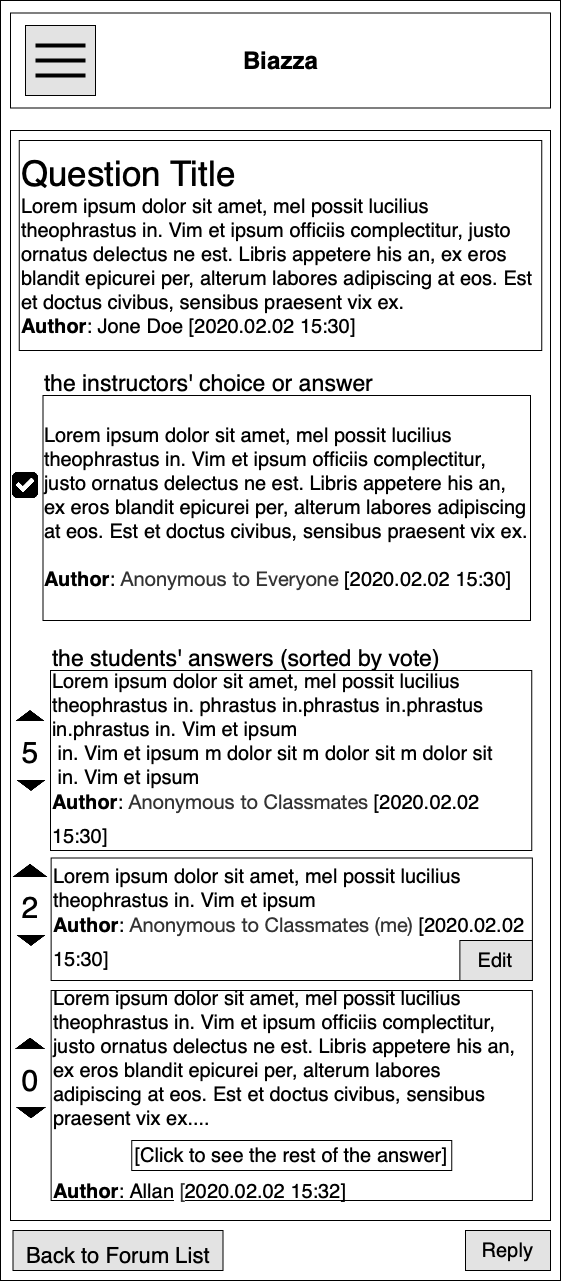

The diagram above was exported from draw.io. Its source (the exported page's mxGraphModel, read from the mxfile embedded in the PNG):
<mxGraphModel dx="1965" dy="1348" grid="1" gridSize="10" guides="1" tooltips="1" connect="1" arrows="1" fold="1" page="1" pageScale="1" pageWidth="850" pageHeight="1100" math="0" shadow="0">
  <root>
    <mxCell id="AucqCWWzZc77pt0mCYeB-0" />
    <mxCell id="AucqCWWzZc77pt0mCYeB-1" parent="AucqCWWzZc77pt0mCYeB-0" />
    <mxCell id="XLIpt-iV4MBrDVogiH27-31" value="" style="rounded=0;whiteSpace=wrap;html=1;" parent="AucqCWWzZc77pt0mCYeB-1" vertex="1">
      <mxGeometry x="145" y="110" width="560" height="1280" as="geometry" />
    </mxCell>
    <mxCell id="XLIpt-iV4MBrDVogiH27-32" value="" style="rounded=0;whiteSpace=wrap;html=1;" parent="AucqCWWzZc77pt0mCYeB-1" vertex="1">
      <mxGeometry x="155" y="240" width="540" height="1090" as="geometry" />
    </mxCell>
    <mxCell id="XLIpt-iV4MBrDVogiH27-33" value="" style="rounded=0;whiteSpace=wrap;html=1;" parent="AucqCWWzZc77pt0mCYeB-1" vertex="1">
      <mxGeometry x="155" y="122.5" width="540" height="95" as="geometry" />
    </mxCell>
    <mxCell id="XLIpt-iV4MBrDVogiH27-34" value="Biazza" style="text;strokeColor=none;fillColor=none;html=1;fontSize=24;fontStyle=1;verticalAlign=middle;align=center;" parent="AucqCWWzZc77pt0mCYeB-1" vertex="1">
      <mxGeometry x="375" y="150" width="100" height="40" as="geometry" />
    </mxCell>
    <mxCell id="XLIpt-iV4MBrDVogiH27-35" value="" style="whiteSpace=wrap;html=1;aspect=fixed;fillColor=#E3E3E3;" parent="AucqCWWzZc77pt0mCYeB-1" vertex="1">
      <mxGeometry x="170" y="135" width="70" height="70" as="geometry" />
    </mxCell>
    <mxCell id="XLIpt-iV4MBrDVogiH27-36" value="" style="line;strokeWidth=4;html=1;perimeter=backbonePerimeter;points=[];outlineConnect=0;" parent="AucqCWWzZc77pt0mCYeB-1" vertex="1">
      <mxGeometry x="180" y="150" width="50" height="10" as="geometry" />
    </mxCell>
    <mxCell id="XLIpt-iV4MBrDVogiH27-37" value="" style="line;strokeWidth=4;html=1;perimeter=backbonePerimeter;points=[];outlineConnect=0;" parent="AucqCWWzZc77pt0mCYeB-1" vertex="1">
      <mxGeometry x="180" y="165" width="50" height="10" as="geometry" />
    </mxCell>
    <mxCell id="XLIpt-iV4MBrDVogiH27-38" value="" style="line;strokeWidth=4;html=1;perimeter=backbonePerimeter;points=[];outlineConnect=0;" parent="AucqCWWzZc77pt0mCYeB-1" vertex="1">
      <mxGeometry x="180" y="180" width="50" height="10" as="geometry" />
    </mxCell>
    <mxCell id="XLIpt-iV4MBrDVogiH27-39" value="&lt;div style=&quot;white-space: normal&quot;&gt;&lt;div&gt;&lt;font style=&quot;font-size: 35px&quot;&gt;Question Title&lt;/font&gt;&lt;/div&gt;&lt;div&gt;&lt;font style=&quot;font-size: 20px&quot;&gt;Lorem ipsum dolor sit amet, mel possit lucilius theophrastus in. Vim et ipsum officiis complectitur, justo ornatus delectus ne est. Libris appetere his an, ex eros blandit epicurei per, alterum labores adipiscing at eos. Est et doctus civibus, sensibus praesent vix ex.&lt;/font&gt;&lt;/div&gt;&lt;div&gt;&lt;font style=&quot;font-size: 20px&quot;&gt;&lt;b&gt;Author&lt;/b&gt;: Jone Doe&amp;nbsp;&lt;/font&gt;&lt;span style=&quot;font-size: 20px&quot;&gt;[2020.02.02 15:30]&lt;/span&gt;&lt;/div&gt;&lt;/div&gt;" style="rounded=0;whiteSpace=wrap;html=1;align=left;" parent="AucqCWWzZc77pt0mCYeB-1" vertex="1">
      <mxGeometry x="163.75" y="250" width="522.5" height="210" as="geometry" />
    </mxCell>
    <mxCell id="XLIpt-iV4MBrDVogiH27-40" value="&lt;span style=&quot;font-size: 20px&quot;&gt;Lorem ipsum dolor sit amet, mel possit lucilius theophrastus in.&amp;nbsp;&lt;/span&gt;&lt;span style=&quot;font-size: 20px&quot;&gt;phrastus in.&lt;/span&gt;&lt;span style=&quot;font-size: 20px&quot;&gt;phrastus in.&lt;/span&gt;&lt;span style=&quot;font-size: 20px&quot;&gt;phrastus in.&lt;/span&gt;&lt;span style=&quot;font-size: 20px&quot;&gt;phrastus in.&amp;nbsp;&lt;/span&gt;&lt;span style=&quot;font-size: 20px&quot;&gt;Vim et ipsum &lt;br&gt;&lt;/span&gt;&lt;span style=&quot;font-size: 20px&quot;&gt;&amp;nbsp;in.&amp;nbsp;&lt;/span&gt;&lt;span style=&quot;font-size: 20px&quot;&gt;Vim et ipsum&amp;nbsp;&lt;/span&gt;&lt;span style=&quot;font-size: 20px&quot;&gt;m dolor sit&amp;nbsp;&lt;/span&gt;&lt;span style=&quot;font-size: 20px&quot;&gt;m dolor sit&amp;nbsp;&lt;/span&gt;&lt;span style=&quot;font-size: 20px&quot;&gt;m dolor sit&amp;nbsp;&lt;/span&gt;&lt;span style=&quot;font-size: 20px&quot;&gt;&lt;br&gt;&lt;/span&gt;&lt;span style=&quot;font-size: 20px&quot;&gt;&amp;nbsp;in.&amp;nbsp;&lt;/span&gt;&lt;span style=&quot;font-size: 20px&quot;&gt;Vim et ipsum&amp;nbsp;&lt;/span&gt;&lt;span style=&quot;font-size: 20px&quot;&gt;&lt;br&gt;&lt;/span&gt;&lt;b style=&quot;font-size: 20px&quot;&gt;Author&lt;/b&gt;&lt;span style=&quot;font-size: 20px&quot;&gt;:&amp;nbsp;&lt;/span&gt;&lt;span style=&quot;color: rgb(51 , 51 , 51) ; font-family: &amp;#34;helvetica neue&amp;#34; , &amp;#34;helvetica&amp;#34; , &amp;#34;arial&amp;#34; , sans-serif ; font-size: 20px ; text-align: center ; background-color: rgb(255 , 255 , 255)&quot;&gt;Anonymous to Classmates&amp;nbsp;&lt;/span&gt;&lt;span style=&quot;font-size: 20px&quot;&gt;[2020.02.02 15:30]&lt;/span&gt;&lt;span style=&quot;font-size: 30px&quot;&gt;&lt;br&gt;&lt;/span&gt;" style="rounded=0;whiteSpace=wrap;html=1;align=left;" parent="AucqCWWzZc77pt0mCYeB-1" vertex="1">
      <mxGeometry x="195" y="780" width="481.25" height="180" as="geometry" />
    </mxCell>
    <mxCell id="XLIpt-iV4MBrDVogiH27-41" value="&lt;font style=&quot;font-size: 23px&quot;&gt;the students' answers (sorted by vote)&lt;/font&gt;" style="text;html=1;strokeColor=none;fillColor=none;align=left;verticalAlign=middle;whiteSpace=wrap;rounded=0;fontSize=35;" parent="AucqCWWzZc77pt0mCYeB-1" vertex="1">
      <mxGeometry x="195" y="750" width="477.5" height="25" as="geometry" />
    </mxCell>
    <mxCell id="XLIpt-iV4MBrDVogiH27-44" value="&lt;font style=&quot;font-size: 20px&quot;&gt;Reply&lt;br&gt;&lt;/font&gt;" style="rounded=0;whiteSpace=wrap;html=1;fontSize=20;fillColor=#E3E3E3;" parent="AucqCWWzZc77pt0mCYeB-1" vertex="1">
      <mxGeometry x="610" y="1340" width="85" height="40" as="geometry" />
    </mxCell>
    <mxCell id="XLIpt-iV4MBrDVogiH27-45" value="&lt;div&gt;&lt;font style=&quot;font-size: 20px&quot;&gt;Lorem ipsum dolor sit amet, mel possit lucilius theophrastus in. Vim et ipsum officiis complectitur, justo ornatus delectus ne est. Libris appetere his an, ex eros blandit epicurei per, alterum labores adipiscing at eos. Est et doctus civibus, sensibus praesent vix ex....&lt;/font&gt;&lt;/div&gt;&lt;div&gt;&lt;font style=&quot;font-size: 20px&quot;&gt;&lt;br&gt;&lt;/font&gt;&lt;/div&gt;&lt;div&gt;&lt;/div&gt;&lt;b style=&quot;font-size: 20px&quot;&gt;&lt;br&gt;Author&lt;/b&gt;&lt;span style=&quot;font-size: 20px&quot;&gt;: Allan&lt;/span&gt;&lt;span style=&quot;color: rgb(51 , 51 , 51) ; font-family: &amp;#34;helvetica neue&amp;#34; , &amp;#34;helvetica&amp;#34; , &amp;#34;arial&amp;#34; , sans-serif ; font-size: 20px ; text-align: center ; background-color: rgb(255 , 255 , 255)&quot;&gt;&amp;nbsp;&lt;/span&gt;&lt;span style=&quot;color: rgb(51 , 51 , 51) ; font-family: &amp;#34;helvetica neue&amp;#34; , &amp;#34;helvetica&amp;#34; , &amp;#34;arial&amp;#34; , sans-serif ; font-size: 20px ; text-align: center ; background-color: rgb(255 , 255 , 255)&quot;&gt;[&lt;/span&gt;&lt;span style=&quot;font-size: 20px&quot;&gt;2020.02.02 15:32]&lt;/span&gt;&lt;span style=&quot;color: rgb(51 , 51 , 51) ; font-family: &amp;#34;helvetica neue&amp;#34; , &amp;#34;helvetica&amp;#34; , &amp;#34;arial&amp;#34; , sans-serif ; font-size: 20px ; text-align: center ; background-color: rgb(255 , 255 , 255)&quot;&gt;&lt;br&gt;&lt;/span&gt;" style="rounded=0;whiteSpace=wrap;html=1;align=left;" parent="AucqCWWzZc77pt0mCYeB-1" vertex="1">
      <mxGeometry x="195.63" y="1100" width="481.25" height="210" as="geometry" />
    </mxCell>
    <mxCell id="XLIpt-iV4MBrDVogiH27-48" value="&lt;span style=&quot;font-size: 20px&quot;&gt;Lorem ipsum dolor sit amet, mel possit lucilius theophrastus in. Vim et ipsum&amp;nbsp;&lt;/span&gt;&lt;br style=&quot;font-size: 20px&quot;&gt;&lt;b style=&quot;font-size: 20px&quot;&gt;Author&lt;/b&gt;&lt;span style=&quot;font-size: 20px&quot;&gt;:&amp;nbsp;&lt;/span&gt;&lt;span style=&quot;font-size: 20px ; color: rgb(51 , 51 , 51) ; font-family: &amp;#34;helvetica neue&amp;#34; , &amp;#34;helvetica&amp;#34; , &amp;#34;arial&amp;#34; , sans-serif ; background-color: rgb(255 , 255 , 255)&quot;&gt;Anonymous to Classmates (me)&amp;nbsp;&lt;/span&gt;&lt;span style=&quot;font-size: 20px&quot;&gt;[2020.02.02 15:30]&lt;/span&gt;&lt;span style=&quot;font-size: 30px&quot;&gt;&lt;br&gt;&lt;/span&gt;" style="rounded=0;whiteSpace=wrap;html=1;align=left;" parent="AucqCWWzZc77pt0mCYeB-1" vertex="1">
      <mxGeometry x="195.63" y="967.5" width="481.25" height="122.5" as="geometry" />
    </mxCell>
    <mxCell id="XLIpt-iV4MBrDVogiH27-49" value="" style="shape=image;html=1;verticalAlign=top;verticalLabelPosition=bottom;labelBackgroundColor=#ffffff;imageAspect=0;aspect=fixed;image=https://cdn0.iconfinder.com/data/icons/octicons/1024/triangle-up-128.png;fontSize=35;rotation=-180;" parent="AucqCWWzZc77pt0mCYeB-1" vertex="1">
      <mxGeometry x="160" y="1032.5" width="30" height="30" as="geometry" />
    </mxCell>
    <mxCell id="XLIpt-iV4MBrDVogiH27-50" value="" style="shape=image;html=1;verticalAlign=top;verticalLabelPosition=bottom;labelBackgroundColor=#ffffff;imageAspect=0;aspect=fixed;image=https://cdn0.iconfinder.com/data/icons/octicons/1024/triangle-up-128.png;fontSize=35;" parent="AucqCWWzZc77pt0mCYeB-1" vertex="1">
      <mxGeometry x="157.5" y="965" width="35" height="35" as="geometry" />
    </mxCell>
    <mxCell id="XLIpt-iV4MBrDVogiH27-51" value="&lt;span style=&quot;font-size: 30px&quot;&gt;2&lt;br&gt;&lt;/span&gt;" style="text;html=1;strokeColor=none;fillColor=none;align=center;verticalAlign=middle;whiteSpace=wrap;rounded=0;fontSize=35;" parent="AucqCWWzZc77pt0mCYeB-1" vertex="1">
      <mxGeometry x="160" y="1000" width="30" height="30" as="geometry" />
    </mxCell>
    <mxCell id="XLIpt-iV4MBrDVogiH27-52" value="" style="shape=image;html=1;verticalAlign=top;verticalLabelPosition=bottom;labelBackgroundColor=#ffffff;imageAspect=0;aspect=fixed;image=https://cdn0.iconfinder.com/data/icons/octicons/1024/triangle-up-128.png;fontSize=35;rotation=-180;" parent="AucqCWWzZc77pt0mCYeB-1" vertex="1">
      <mxGeometry x="160" y="877.5" width="30" height="30" as="geometry" />
    </mxCell>
    <mxCell id="XLIpt-iV4MBrDVogiH27-53" value="" style="shape=image;html=1;verticalAlign=top;verticalLabelPosition=bottom;labelBackgroundColor=#ffffff;imageAspect=0;aspect=fixed;image=https://cdn0.iconfinder.com/data/icons/octicons/1024/triangle-up-128.png;fontSize=35;" parent="AucqCWWzZc77pt0mCYeB-1" vertex="1">
      <mxGeometry x="160" y="812.5" width="30" height="30" as="geometry" />
    </mxCell>
    <mxCell id="XLIpt-iV4MBrDVogiH27-54" value="&lt;span style=&quot;font-size: 30px&quot;&gt;5&lt;br&gt;&lt;/span&gt;" style="text;html=1;strokeColor=none;fillColor=none;align=center;verticalAlign=middle;whiteSpace=wrap;rounded=0;fontSize=35;" parent="AucqCWWzZc77pt0mCYeB-1" vertex="1">
      <mxGeometry x="160" y="845" width="30" height="30" as="geometry" />
    </mxCell>
    <mxCell id="XLIpt-iV4MBrDVogiH27-55" value="" style="shape=image;html=1;verticalAlign=top;verticalLabelPosition=bottom;labelBackgroundColor=#ffffff;imageAspect=0;aspect=fixed;image=https://cdn0.iconfinder.com/data/icons/octicons/1024/triangle-up-128.png;fontSize=35;rotation=-180;" parent="AucqCWWzZc77pt0mCYeB-1" vertex="1">
      <mxGeometry x="160" y="1205" width="30" height="30" as="geometry" />
    </mxCell>
    <mxCell id="XLIpt-iV4MBrDVogiH27-56" value="" style="shape=image;html=1;verticalAlign=top;verticalLabelPosition=bottom;labelBackgroundColor=#ffffff;imageAspect=0;aspect=fixed;image=https://cdn0.iconfinder.com/data/icons/octicons/1024/triangle-up-128.png;fontSize=35;" parent="AucqCWWzZc77pt0mCYeB-1" vertex="1">
      <mxGeometry x="160" y="1140" width="30" height="30" as="geometry" />
    </mxCell>
    <mxCell id="XLIpt-iV4MBrDVogiH27-57" value="&lt;span style=&quot;font-size: 30px&quot;&gt;0&lt;br&gt;&lt;/span&gt;" style="text;html=1;strokeColor=none;fillColor=none;align=center;verticalAlign=middle;whiteSpace=wrap;rounded=0;fontSize=35;" parent="AucqCWWzZc77pt0mCYeB-1" vertex="1">
      <mxGeometry x="160" y="1172.5" width="30" height="30" as="geometry" />
    </mxCell>
    <mxCell id="XLIpt-iV4MBrDVogiH27-58" value="&lt;font style=&quot;font-size: 20px&quot;&gt;Edit&lt;/font&gt;" style="rounded=0;whiteSpace=wrap;html=1;fontSize=20;fillColor=#E3E3E3;" parent="AucqCWWzZc77pt0mCYeB-1" vertex="1">
      <mxGeometry x="604.38" y="1050" width="72.5" height="40" as="geometry" />
    </mxCell>
    <mxCell id="XLIpt-iV4MBrDVogiH27-61" value="&lt;font style=&quot;font-size: 22px&quot;&gt;Back to Forum List&lt;/font&gt;" style="rounded=0;whiteSpace=wrap;html=1;fontSize=35;fillColor=#E3E3E3;" parent="AucqCWWzZc77pt0mCYeB-1" vertex="1">
      <mxGeometry x="157.5" y="1340" width="210" height="40" as="geometry" />
    </mxCell>
    <mxCell id="XLIpt-iV4MBrDVogiH27-63" value="&lt;span style=&quot;text-align: left ; white-space: normal ; font-size: 20px&quot;&gt;&lt;div style=&quot;text-align: center&quot;&gt;[Click to see the rest of the answer]&lt;/div&gt;&lt;/span&gt;&lt;b style=&quot;text-align: left ; white-space: normal ; font-size: 20px&quot;&gt;&lt;/b&gt;" style="rounded=0;whiteSpace=wrap;html=1;" parent="AucqCWWzZc77pt0mCYeB-1" vertex="1">
      <mxGeometry x="276.25" y="1250" width="320" height="30" as="geometry" />
    </mxCell>
    <mxCell id="XLIpt-iV4MBrDVogiH27-68" value="&lt;div&gt;&lt;/div&gt;&lt;div&gt;&lt;font style=&quot;font-size: 20px&quot;&gt;Lorem ipsum dolor sit amet, mel possit lucilius theophrastus in. Vim et ipsum officiis complectitur, justo ornatus delectus ne est. Libris appetere his an, ex eros blandit epicurei per, alterum labores adipiscing at eos. Est et doctus civibus, sensibus praesent vix ex.&lt;/font&gt;&lt;/div&gt;&lt;b&gt;&lt;br&gt;&lt;span style=&quot;font-size: 20px&quot;&gt;Author&lt;/span&gt;&lt;/b&gt;&lt;span style=&quot;font-size: 20px&quot;&gt;:&amp;nbsp;&lt;/span&gt;&lt;span style=&quot;color: rgb(51 , 51 , 51) ; font-family: &amp;#34;helvetica neue&amp;#34; , &amp;#34;helvetica&amp;#34; , &amp;#34;arial&amp;#34; , sans-serif ; font-size: 20px ; text-align: center ; background-color: rgb(255 , 255 , 255)&quot;&gt;Anonymous to Everyone &lt;/span&gt;&lt;span style=&quot;font-size: 20px&quot;&gt;[2020.02.02 15:30]&lt;/span&gt;&lt;span style=&quot;font-size: 30px&quot;&gt;&lt;br&gt;&lt;/span&gt;" style="rounded=0;whiteSpace=wrap;html=1;align=left;" parent="AucqCWWzZc77pt0mCYeB-1" vertex="1">
      <mxGeometry x="187.5" y="505" width="487.5" height="225" as="geometry" />
    </mxCell>
    <mxCell id="XLIpt-iV4MBrDVogiH27-69" value="" style="shape=image;html=1;verticalAlign=top;verticalLabelPosition=bottom;labelBackgroundColor=#ffffff;imageAspect=0;aspect=fixed;image=https://cdn2.iconfinder.com/data/icons/font-awesome/1792/check-square-128.png;fontSize=35;" parent="AucqCWWzZc77pt0mCYeB-1" vertex="1">
      <mxGeometry x="155" y="580" width="30" height="30" as="geometry" />
    </mxCell>
    <mxCell id="XLIpt-iV4MBrDVogiH27-70" value="&lt;span style=&quot;font-size: 23px&quot;&gt;the instructors' choice or answer&lt;/span&gt;" style="text;html=1;strokeColor=none;fillColor=none;align=left;verticalAlign=middle;whiteSpace=wrap;rounded=0;fontSize=35;" parent="AucqCWWzZc77pt0mCYeB-1" vertex="1">
      <mxGeometry x="187.5" y="475" width="460" height="25" as="geometry" />
    </mxCell>
  </root>
</mxGraphModel>